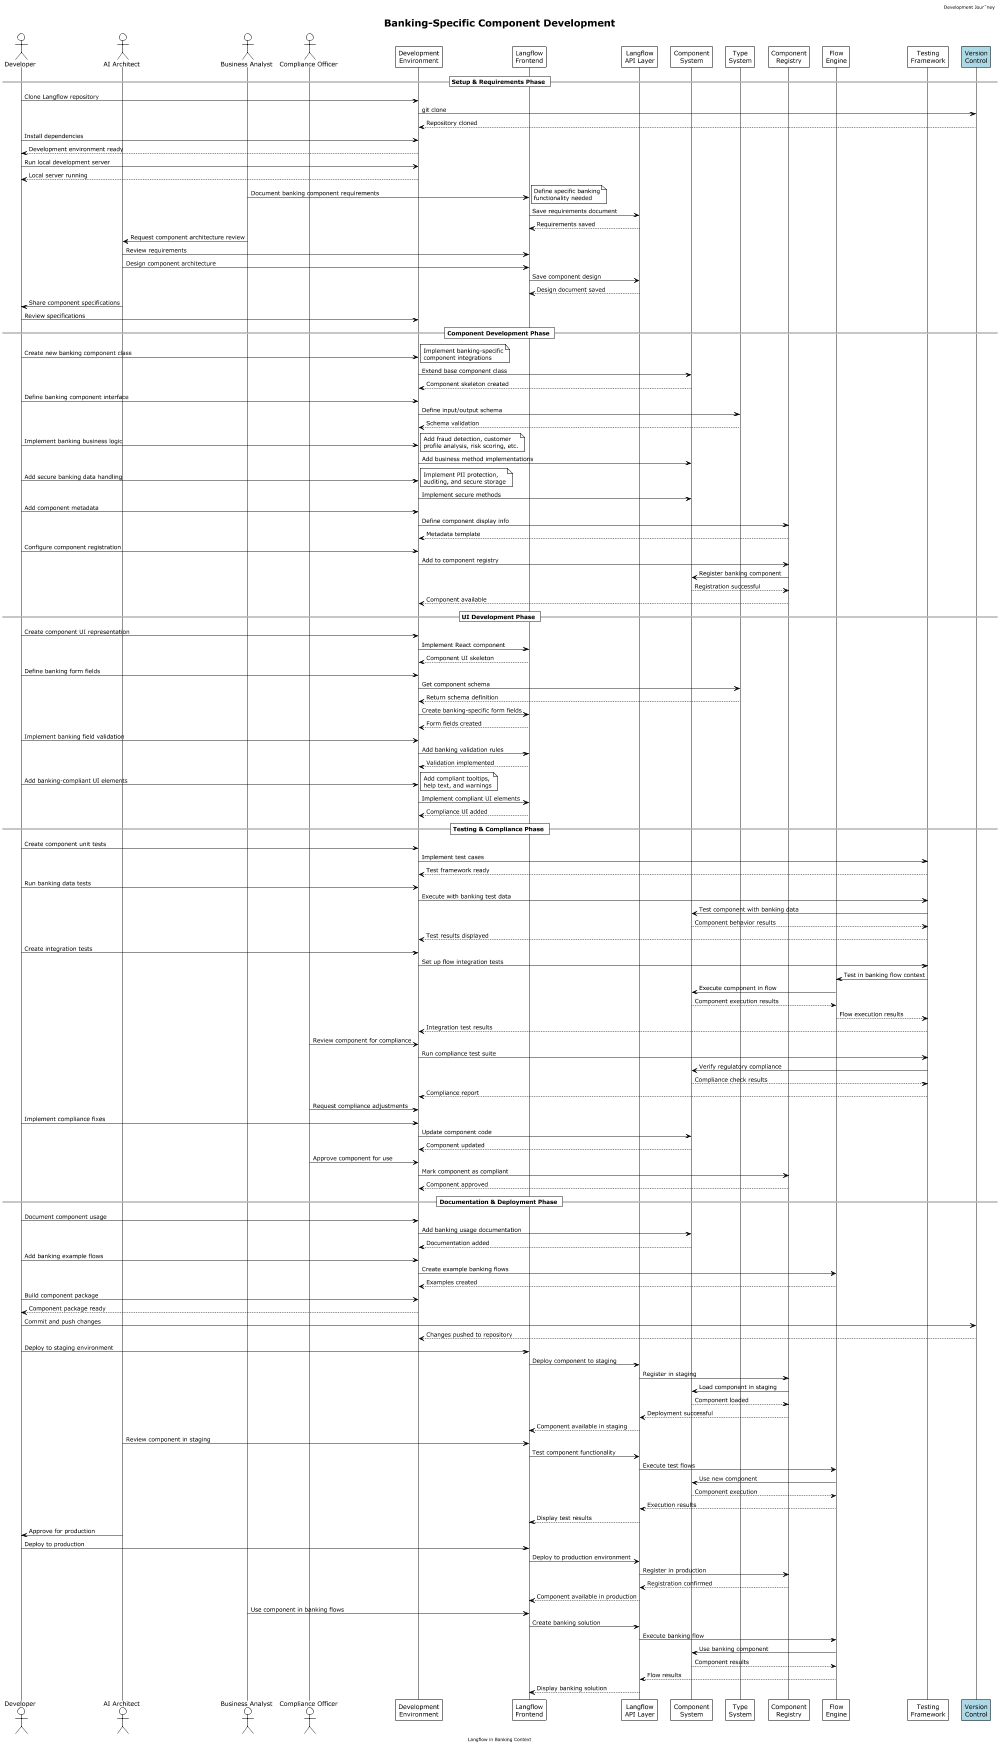

The diagram above was rendered by PlantUML. Its source (embedded in the PNG):
@startuml Banking-Specific Component Development
!theme plain
scale max 1000 width

'Define participants
actor "Developer" as Dev
actor "AI Architect" as Arch
actor "Business Analyst" as BA
actor "Compliance Officer" as Comp
participant "Development\nEnvironment" as DevEnv
participant "Langflow\nFrontend" as UI
participant "Langflow\nAPI Layer" as API
participant "Component\nSystem" as CompSys
participant "Type\nSystem" as TypeSys
participant "Component\nRegistry" as Registry
participant "Flow\nEngine" as FlowEngine
participant "Testing\nFramework" as Test
participant "Version\nControl" as Git #lightblue

'Title and headers
title Banking-Specific Component Development
header Development Jour˜ney
footer Langflow in Banking Context

'Sequence definition
== Setup & Requirements Phase ==

Dev -> DevEnv: Clone Langflow repository
DevEnv -> Git: git clone
Git --> DevEnv: Repository cloned

Dev -> DevEnv: Install dependencies
DevEnv --> Dev: Development environment ready

Dev -> DevEnv: Run local development server
DevEnv --> Dev: Local server running

BA -> UI: Document banking component requirements
note right: Define specific banking\nfunctionality needed
UI -> API: Save requirements document
API --> UI: Requirements saved

BA -> Arch: Request component architecture review
Arch -> UI: Review requirements
Arch -> UI: Design component architecture
UI -> API: Save component design
API --> UI: Design document saved

Arch -> Dev: Share component specifications
Dev -> DevEnv: Review specifications

== Component Development Phase ==

Dev -> DevEnv: Create new banking component class
note right: Implement banking-specific\ncomponent integrations
DevEnv -> CompSys: Extend base component class
CompSys --> DevEnv: Component skeleton created

Dev -> DevEnv: Define banking component interface
DevEnv -> TypeSys: Define input/output schema
TypeSys --> DevEnv: Schema validation

Dev -> DevEnv: Implement banking business logic
note right: Add fraud detection, customer\nprofile analysis, risk scoring, etc.
DevEnv -> CompSys: Add business method implementations

Dev -> DevEnv: Add secure banking data handling
note right: Implement PII protection,\nauditing, and secure storage
DevEnv -> CompSys: Implement secure methods

Dev -> DevEnv: Add component metadata
DevEnv -> Registry: Define component display info
Registry --> DevEnv: Metadata template

Dev -> DevEnv: Configure component registration
DevEnv -> Registry: Add to component registry
Registry -> CompSys: Register banking component
CompSys --> Registry: Registration successful
Registry --> DevEnv: Component available

== UI Development Phase ==

Dev -> DevEnv: Create component UI representation
DevEnv -> UI: Implement React component
UI --> DevEnv: Component UI skeleton

Dev -> DevEnv: Define banking form fields
DevEnv -> TypeSys: Get component schema
TypeSys --> DevEnv: Return schema definition
DevEnv -> UI: Create banking-specific form fields
UI --> DevEnv: Form fields created

Dev -> DevEnv: Implement banking field validation
DevEnv -> UI: Add banking validation rules
UI --> DevEnv: Validation implemented

Dev -> DevEnv: Add banking-compliant UI elements
note right: Add compliant tooltips,\nhelp text, and warnings
DevEnv -> UI: Implement compliant UI elements
UI --> DevEnv: Compliance UI added

== Testing & Compliance Phase ==

Dev -> DevEnv: Create component unit tests
DevEnv -> Test: Implement test cases
Test --> DevEnv: Test framework ready

Dev -> DevEnv: Run banking data tests
DevEnv -> Test: Execute with banking test data
Test -> CompSys: Test component with banking data
CompSys --> Test: Component behavior results
Test --> DevEnv: Test results displayed

Dev -> DevEnv: Create integration tests
DevEnv -> Test: Set up flow integration tests
Test -> FlowEngine: Test in banking flow context
FlowEngine -> CompSys: Execute component in flow
CompSys --> FlowEngine: Component execution results
FlowEngine --> Test: Flow execution results
Test --> DevEnv: Integration test results

Comp -> DevEnv: Review component for compliance
DevEnv -> Test: Run compliance test suite
Test -> CompSys: Verify regulatory compliance
CompSys --> Test: Compliance check results
Test --> DevEnv: Compliance report

Comp -> DevEnv: Request compliance adjustments
Dev -> DevEnv: Implement compliance fixes
DevEnv -> CompSys: Update component code
CompSys --> DevEnv: Component updated

Comp -> DevEnv: Approve component for use
DevEnv -> Registry: Mark component as compliant
Registry --> DevEnv: Component approved

== Documentation & Deployment Phase ==

Dev -> DevEnv: Document component usage
DevEnv -> CompSys: Add banking usage documentation
CompSys --> DevEnv: Documentation added

Dev -> DevEnv: Add banking example flows
DevEnv -> FlowEngine: Create example banking flows
FlowEngine --> DevEnv: Examples created

Dev -> DevEnv: Build component package
DevEnv --> Dev: Component package ready

Dev -> Git: Commit and push changes
Git --> DevEnv: Changes pushed to repository

Dev -> UI: Deploy to staging environment
UI -> API: Deploy component to staging
API -> Registry: Register in staging
Registry -> CompSys: Load component in staging
CompSys --> Registry: Component loaded
Registry --> API: Deployment successful
API --> UI: Component available in staging

Arch -> UI: Review component in staging
UI -> API: Test component functionality
API -> FlowEngine: Execute test flows
FlowEngine -> CompSys: Use new component
CompSys --> FlowEngine: Component execution
FlowEngine --> API: Execution results
API --> UI: Display test results

Arch -> Dev: Approve for production
Dev -> UI: Deploy to production
UI -> API: Deploy to production environment
API -> Registry: Register in production
Registry --> API: Registration confirmed
API --> UI: Component available in production

BA -> UI: Use component in banking flows
UI -> API: Create banking solution
API -> FlowEngine: Execute banking flow
FlowEngine -> CompSys: Use banking component
CompSys --> FlowEngine: Component results
FlowEngine --> API: Flow results
API --> UI: Display banking solution

@enduml